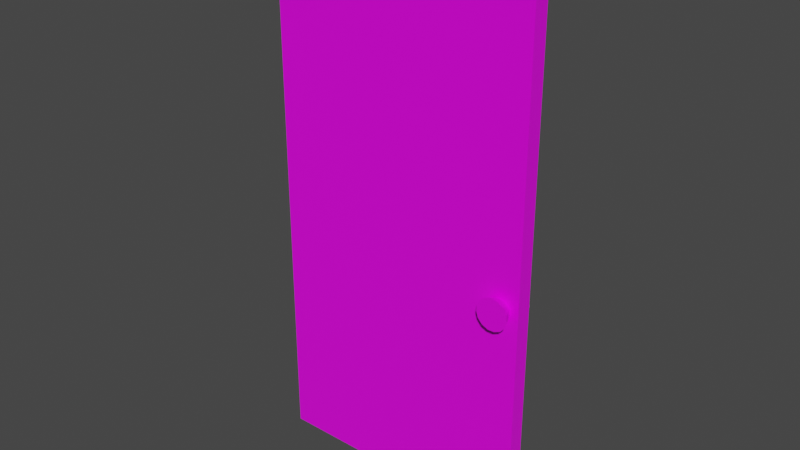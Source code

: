 # Source: door2.blend  (saved by Blender 2.83.20; exported with 4.5.12 LTS)
import bpy
from mathutils import Matrix  # noqa: F401  (used for matrix-valued properties, if any)

bpy.ops.wm.read_factory_settings(use_empty=True)
scene = bpy.context.scene
scene.name = 'Scene'

# ---- collections
col_collection = bpy.data.collections.new('Collection'); scene.collection.children.link(col_collection)

# ---- images (referenced by path relative to the original .blend; pixels are not part of the script)
import os
ASSET_DIR = os.environ.get("B2B_ASSET_DIR", "")  # directory of the original .blend (textures are referenced by path, not embedded)
HERE = os.path.dirname(os.path.abspath(__file__))  # packed textures are extracted next to this script under _unpacked/

def load_image(name, relpath, width, height, colorspace="sRGB"):
    """Load a texture the original file referenced (path relative to the .blend, or extracted next to this script)."""
    p = next((c for c in (os.path.join(HERE, relpath), os.path.join(ASSET_DIR, relpath)) if relpath and os.path.exists(c)), "")
    if p:
        img = bpy.data.images.load(p, check_existing=True)
        img.name = name
    else:  # same state as the original file: an image datablock whose file is absent (Cycles renders it pink)
        img = bpy.data.images.new(name, width, height)
        img.source = "FILE"
        img.filepath = "//" + (relpath or name)
    img.colorspace_settings.name = colorspace
    return img
img_dcs1st_text_png = load_image('dcs1st_text.png', 'Textures/dcs1st_text.png', 1024, 1024, 'sRGB')

# ---- materials (node trees are filled in below, after node groups)
mat_material_001 = bpy.data.materials.new('Material.001')
mat_material_001.alpha_threshold = 0.0
mat_material_001.use_transparent_shadow = False
mat_material_001.line_color = (0.0, 0.0, 0.0, 1.0)

# ---- material node trees
mat_material_001.use_nodes = True; mat_material_001.node_tree.nodes.clear()
_N = mat_material_001.node_tree.nodes; _L = mat_material_001.node_tree.links
n0 = _N.new('ShaderNodeOutputMaterial'); n0.name = 'Material Output'; n0.location = (300, 300)
n1 = _N.new('ShaderNodeBsdfPrincipled'); n1.name = 'Principled BSDF'; n1.location = (10, 300)
n1.distribution = 'GGX'
n1.subsurface_method = 'BURLEY'
n1.inputs[2].default_value = 0.4
n1.inputs[3].default_value = 1.45
n1.inputs[27].default_value = (0.0, 0.0, 0.0, 1.0)
n1.inputs[28].default_value = 1.0
n2 = _N.new('ShaderNodeTexImage'); n2.name = 'Image Texture'; n2.location = (-280, 280)
n2.image = img_dcs1st_text_png
_L.new(n1.outputs[0], n0.inputs[0])
_L.new(n2.outputs[0], n1.inputs[0])
n0.is_active_output = True

# ---- world
world_world = bpy.data.worlds.new('World'); scene.world = world_world
world_world.use_nodes = True; world_world.node_tree.nodes.clear()
_N = world_world.node_tree.nodes; _L = world_world.node_tree.links
n0 = _N.new('ShaderNodeOutputWorld'); n0.name = 'World Output'; n0.location = (300, 300)
n1 = _N.new('ShaderNodeBackground'); n1.name = 'Background'; n1.location = (10, 300)
n1.inputs[0].default_value = (0.05088, 0.05088, 0.05088, 1.0)
_L.new(n1.outputs[0], n0.inputs[0])
n0.is_active_output = True
world_world.color = (0.05088, 0.05088, 0.05088)
world_world.use_sun_shadow = False
world_world.sun_shadow_jitter_overblur = 0.0

# ---- meshes
me_cube_002 = bpy.data.meshes.new('Cube.002')
me_cube_002.from_pydata([(-1.0, -0.05936, -1.711), (-1.0, -0.05936, 2.391), (-1.0, 0.05936, -1.711), (-1.0, 0.05936, 2.391), (1.0, -0.05936, -1.711), (1.0, -0.05936, 2.391), (1.0, 0.05936, -1.711), (1.0, 0.05936, 2.391), (0.8801, -0.01755, 0.09291), (0.8532, -0.01755, 0.09863), (0.8532, 0.1085, 0.1514), (0.8532, -0.1436, 0.1514), (0.9015, 0.1085, 0.1411), (0.9015, -0.1436, 0.1411), (0.9415, 0.1085, 0.1121), (0.9415, -0.1436, 0.1121), (0.9663, 0.1085, 0.06926), (0.9663, -0.1436, 0.06926), (0.9714, 0.1085, 0.02009), (0.9714, -0.1436, 0.02009), (0.9561, 0.1085, -0.02692), (0.9561, -0.1436, -0.02692), (0.9231, 0.1085, -0.06366), (0.9231, -0.1436, -0.06366), (0.8779, 0.1085, -0.08377), (0.8779, -0.1436, -0.08377), (0.8285, 0.1085, -0.08377), (0.8285, -0.1436, -0.08377), (0.7833, 0.1085, -0.06366), (0.7833, -0.1436, -0.06366), (0.7502, 0.1085, -0.02692), (0.7502, -0.1436, -0.02692), (0.7349, 0.1085, 0.02009), (0.7349, -0.1436, 0.02009), (0.7401, 0.1085, 0.06926), (0.7401, -0.1436, 0.06926), (0.7648, 0.1085, 0.1121), (0.7648, -0.1436, 0.1121), (0.8048, 0.1085, 0.1411), (0.8048, -0.1436, 0.1411), (0.9023, -0.01755, 0.07676), (0.9161, -0.01755, 0.05295), (0.9189, -0.01755, 0.02561), (0.9104, -0.01755, -0.0005323), (0.892, -0.01755, -0.02096), (0.8669, -0.01755, -0.03214), (0.8394, -0.01755, -0.03214), (0.8143, -0.01755, -0.02096), (0.7959, -0.01755, -0.0005323), (0.7874, -0.01755, 0.02561), (0.7903, -0.01755, 0.05295), (0.8041, -0.01755, 0.07676), (0.8263, -0.01755, 0.09291)], [], [(0, 1, 3, 2), (2, 3, 7, 6), (6, 7, 5, 4), (4, 5, 1, 0), (2, 6, 4, 0), (7, 3, 1, 5), (12, 8, 40, 14), (9, 11, 13, 8), (14, 40, 41, 16), (8, 13, 15, 40), (16, 41, 42, 18), (40, 15, 17, 41), (18, 42, 43, 20), (41, 17, 19, 42), (20, 43, 44, 22), (42, 19, 21, 43), (22, 44, 45, 24), (43, 21, 23, 44), (24, 45, 46, 26), (44, 23, 25, 45), (26, 46, 47, 28), (45, 25, 27, 46), (28, 47, 48, 30), (46, 27, 29, 47), (30, 48, 49, 32), (47, 29, 31, 48), (32, 49, 50, 34), (48, 31, 33, 49), (34, 50, 51, 36), (49, 33, 35, 50), (36, 51, 52, 38), (50, 35, 37, 51), (13, 11, 39, 37, 35, 33, 31, 29, 27, 25, 23, 21, 19, 17, 15), (38, 52, 9, 10), (51, 37, 39, 52), (10, 9, 8, 12), (52, 39, 11, 9), (10, 12, 14, 16, 18, 20, 22, 24, 26, 28, 30, 32, 34, 36, 38)])
_uv = me_cube_002.uv_layers.new(name='UVMap')
_uv.uv.foreach_set('vector', [0.5105, 0.5224, 0.5373, 0.5224, 0.5373, 0.5492, 0.5105, 0.5492, 0.5105, 0.5492, 0.5373, 0.5492, 0.5373, 0.5759, 0.5105, 0.5759, 0.5105, 0.5759, 0.5373, 0.5759, 0.5373, 0.6026, 0.5105, 0.6026, 0.5105, 0.6026, 0.5373, 0.6026, 0.5373, 0.6294, 0.5105, 0.6294, 0.4838, 0.5759, 0.5105, 0.5759, 0.5105, 0.6026, 0.4838, 0.6026, 0.5373, 0.5759, 0.564, 0.5759, 0.564, 0.6026, 0.5373, 0.6026, 0.8497, 0.6374, 0.8497, 0.648, 0.8469, 0.648, 0.8469, 0.6374, 0.8525, 0.648, 0.8525, 0.6586, 0.8497, 0.6586, 0.8497, 0.648, 0.8469, 0.6374, 0.8469, 0.648, 0.8441, 0.648, 0.8441, 0.6374, 0.8497, 0.648, 0.8497, 0.6586, 0.8469, 0.6586, 0.8469, 0.648, 0.8441, 0.6374, 0.8441, 0.648, 0.8412, 0.648, 0.8412, 0.6374, 0.8469, 0.648, 0.8469, 0.6586, 0.8441, 0.6586, 0.8441, 0.648, 0.8412, 0.6374, 0.8412, 0.648, 0.8384, 0.648, 0.8384, 0.6374, 0.8441, 0.648, 0.8441, 0.6586, 0.8412, 0.6586, 0.8412, 0.648, 0.8384, 0.6374, 0.8384, 0.648, 0.8356, 0.648, 0.8356, 0.6374, 0.8412, 0.648, 0.8412, 0.6586, 0.8384, 0.6586, 0.8384, 0.648, 0.8356, 0.6374, 0.8356, 0.648, 0.8328, 0.648, 0.8328, 0.6374, 0.8384, 0.648, 0.8384, 0.6586, 0.8356, 0.6586, 0.8356, 0.648, 0.8328, 0.6374, 0.8328, 0.648, 0.8299, 0.648, 0.8299, 0.6374, 0.8356, 0.648, 0.8356, 0.6586, 0.8328, 0.6586, 0.8328, 0.648, 0.8299, 0.6374, 0.8299, 0.648, 0.8271, 0.648, 0.8271, 0.6374, 0.8328, 0.648, 0.8328, 0.6586, 0.8299, 0.6586, 0.8299, 0.648, 0.8271, 0.6374, 0.8271, 0.648, 0.8243, 0.648, 0.8243, 0.6374, 0.8299, 0.648, 0.8299, 0.6586, 0.8271, 0.6586, 0.8271, 0.648, 0.8243, 0.6374, 0.8243, 0.648, 0.8214, 0.648, 0.8214, 0.6374, 0.8271, 0.648, 0.8271, 0.6586, 0.8243, 0.6586, 0.8243, 0.648, 0.8214, 0.6374, 0.8214, 0.648, 0.8186, 0.648, 0.8186, 0.6374, 0.8243, 0.648, 0.8243, 0.6586, 0.8214, 0.6586, 0.8214, 0.648, 0.8186, 0.6374, 0.8186, 0.648, 0.8158, 0.648, 0.8158, 0.6374, 0.8214, 0.648, 0.8214, 0.6586, 0.8186, 0.6586, 0.8186, 0.648, 0.8158, 0.6374, 0.8158, 0.648, 0.813, 0.648, 0.813, 0.6374, 0.8186, 0.648, 0.8186, 0.6586, 0.8158, 0.6586, 0.8158, 0.648, 0.8249, 0.636, 0.8207, 0.6369, 0.8166, 0.636, 0.8132, 0.6336, 0.811, 0.6299, 0.8106, 0.6257, 0.8119, 0.6217, 0.8147, 0.6185, 0.8186, 0.6168, 0.8228, 0.6168, 0.8267, 0.6185, 0.8295, 0.6217, 0.8309, 0.6257, 0.8304, 0.6299, 0.8283, 0.6336, 0.813, 0.6374, 0.813, 0.648, 0.8101, 0.648, 0.8101, 0.6374, 0.8158, 0.648, 0.8158, 0.6586, 0.813, 0.6586, 0.813, 0.648, 0.8525, 0.6374, 0.8525, 0.648, 0.8497, 0.648, 0.8497, 0.6374, 0.813, 0.648, 0.813, 0.6586, 0.8101, 0.6586, 0.8101, 0.648, 0.8419, 0.6369, 0.8461, 0.636, 0.8495, 0.6336, 0.8516, 0.6299, 0.8521, 0.6257, 0.8508, 0.6217, 0.8479, 0.6185, 0.8441, 0.6168, 0.8398, 0.6168, 0.836, 0.6185, 0.8331, 0.6217, 0.8318, 0.6257, 0.8323, 0.6299, 0.8344, 0.6336, 0.8378, 0.636])
me_cube_002.materials.append(mat_material_001)
me_cube_002.use_remesh_fix_poles = True
me_cube_002.use_remesh_preserve_attributes = False
me_cube_002.use_mirror_vertex_groups = False
me_cube_002.update()

# ---- objects
ob_cube_001 = bpy.data.objects.new('Cube.001', me_cube_002)

# ---- transforms, parenting, visibility, modifiers, constraints
ob_cube_001.location = (0.0, 0.0, 1.724)
ob_cube_001.lineart.crease_threshold = 0.0

# ---- collection membership
col_collection.objects.link(ob_cube_001)

# ---- scene / render settings (as saved in the file)
scene.frame_start = 1; scene.frame_end = 250; scene.frame_set(1)
scene.render.engine = 'BLENDER_EEVEE_NEXT'
scene.cycles.use_denoising = False
scene.cycles.samples = 128
scene.cycles.sampling_pattern = 'TABULATED_SOBOL'
scene.cycles.use_adaptive_sampling = False
scene.cycles.use_light_tree = False
scene.view_settings.view_transform = 'Filmic'
bpy.context.view_layer.update()

# ---- added for rendering (the .blend has no active camera and no usable light): camera, sun
cam_auto = bpy.data.cameras.new('AutoCamera')
cam_auto.lens = 50.0
cam_auto.sensor_width = 36.0
cam_auto.clip_end = 1000.0
ob_auto_camera = bpy.data.objects.new('AutoCamera', cam_auto)
scene.collection.objects.link(ob_auto_camera)
ob_auto_camera.location = (4.22885, -5.09218, 5.44711)
ob_auto_camera.rotation_euler = (1.09748, -7.21219e-08, 0.694738)
scene.camera = ob_auto_camera
light_auto_sun = bpy.data.lights.new('AutoSun', 'SUN')
light_auto_sun.energy = 3.0
light_auto_sun.angle = 0.0523599
ob_auto_sun = bpy.data.objects.new('AutoSun', light_auto_sun)
scene.collection.objects.link(ob_auto_sun)
ob_auto_sun.rotation_euler = (0.872665, 0.174533, 0.523599)
bpy.context.view_layer.update()
